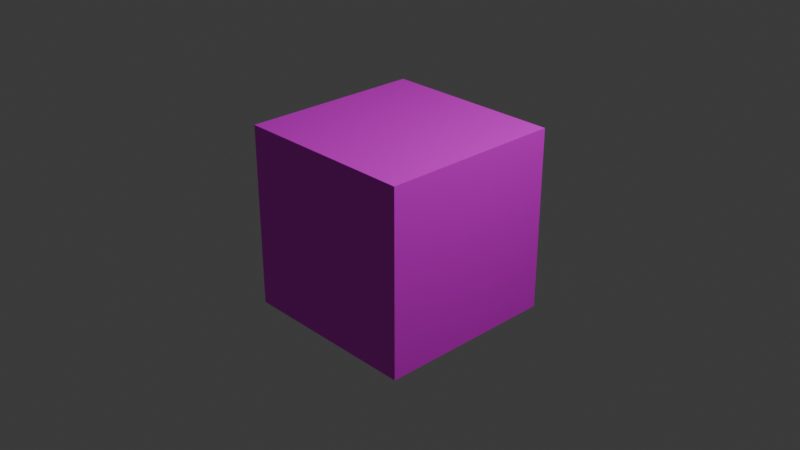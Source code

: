 # Source: chapter10.blend  (saved by Blender 4.2.66; exported with 4.5.12 LTS)
import bpy
from mathutils import Matrix  # noqa: F401  (used for matrix-valued properties, if any)

bpy.ops.wm.read_factory_settings(use_empty=True)
scene = bpy.context.scene
scene.name = 'Scene'

# ---- collections
col_collection = bpy.data.collections.new('Collection'); scene.collection.children.link(col_collection)

# ---- images (referenced by path relative to the original .blend; pixels are not part of the script)
import os
ASSET_DIR = os.environ.get("B2B_ASSET_DIR", "")  # directory of the original .blend (textures are referenced by path, not embedded)
HERE = os.path.dirname(os.path.abspath(__file__))  # packed textures are extracted next to this script under _unpacked/

def load_image(name, relpath, width, height, colorspace="sRGB"):
    """Load a texture the original file referenced (path relative to the .blend, or extracted next to this script)."""
    p = next((c for c in (os.path.join(HERE, relpath), os.path.join(ASSET_DIR, relpath)) if relpath and os.path.exists(c)), "")
    if p:
        img = bpy.data.images.load(p, check_existing=True)
        img.name = name
    else:  # same state as the original file: an image datablock whose file is absent (Cycles renders it pink)
        img = bpy.data.images.new(name, width, height)
        img.source = "FILE"
        img.filepath = "//" + (relpath or name)
    img.colorspace_settings.name = colorspace
    return img
img_dice_png = load_image('dice.png', 'dice.png', 1024, 1024, 'sRGB')

# ---- materials (node trees are filled in below, after node groups)
mat_material = bpy.data.materials.new('Material')
mat_material.alpha_threshold = 0.0
mat_material.roughness = 0.5
mat_material.line_color = (0.0, 0.0, 0.0, 1.0)

# ---- material node trees
mat_material.use_nodes = True; mat_material.node_tree.nodes.clear()
_N = mat_material.node_tree.nodes; _L = mat_material.node_tree.links
n0 = _N.new('ShaderNodeOutputMaterial'); n0.name = 'Material Output'; n0.location = (300, 300)
n1 = _N.new('ShaderNodeBsdfPrincipled'); n1.name = 'Principled BSDF'; n1.location = (10, 300)
n1.inputs[3].default_value = 1.45
n2 = _N.new('ShaderNodeTexImage'); n2.name = '画像テクスチャ'; n2.location = (-280, 260)
n2.image = img_dice_png
_L.new(n1.outputs[0], n0.inputs[0])
_L.new(n2.outputs[0], n1.inputs[0])
n0.is_active_output = True

# ---- world
world_world = bpy.data.worlds.new('World'); scene.world = world_world
world_world.use_nodes = True; world_world.node_tree.nodes.clear()
_N = world_world.node_tree.nodes; _L = world_world.node_tree.links
n0 = _N.new('ShaderNodeOutputWorld'); n0.name = 'World Output'; n0.location = (300, 300)
n1 = _N.new('ShaderNodeBackground'); n1.name = 'Background'; n1.location = (10, 300)
n1.inputs[0].default_value = (0.05088, 0.05088, 0.05088, 1.0)
_L.new(n1.outputs[0], n0.inputs[0])
n0.is_active_output = True
world_world.color = (0.05088, 0.05088, 0.05088)
world_world.sun_shadow_jitter_overblur = 0.0

# ---- cameras
cam_camera = bpy.data.cameras.new('Camera')
cam_camera.clip_end = 100.0
cam_camera.ortho_scale = 7.314

# ---- lights
light_light = bpy.data.lights.new('Light', 'POINT')
light_light.energy = 1000.0
light_light.shadow_soft_size = 0.1

# ---- meshes
me_cube = bpy.data.meshes.new('Cube')
me_cube.from_pydata([(1.0, 1.0, 1.0), (1.0, 1.0, -1.0), (1.0, -1.0, 1.0), (1.0, -1.0, -1.0), (-1.0, 1.0, 1.0), (-1.0, 1.0, -1.0), (-1.0, -1.0, 1.0), (-1.0, -1.0, -1.0)], [], [(0, 4, 6, 2), (3, 2, 6, 7), (7, 6, 4, 5), (5, 1, 3, 7), (1, 0, 2, 3), (5, 4, 0, 1)])
_uv = me_cube.uv_layers.new(name='UVMap')
_uv.uv.foreach_set('vector', [0.625, 0.5, 0.875, 0.5, 0.875, 0.75, 0.625, 0.75, 0.375, 0.75, 0.625, 0.75, 0.625, 1.0, 0.375, 1.0, 0.375, 0.0, 0.625, 0.0, 0.625, 0.25, 0.375, 0.25, 0.125, 0.5, 0.375, 0.5, 0.375, 0.75, 0.125, 0.75, 0.375, 0.5, 0.625, 0.5, 0.625, 0.75, 0.375, 0.75, 0.375, 0.25, 0.625, 0.25, 0.625, 0.5, 0.375, 0.5])
me_cube.materials.append(mat_material)
me_cube.use_mirror_vertex_groups = False
me_cube.update()

# ---- objects
ob_cube = bpy.data.objects.new('Cube', me_cube)
ob_light = bpy.data.objects.new('Light', light_light)
ob_camera = bpy.data.objects.new('Camera', cam_camera)

# ---- transforms, parenting, visibility, modifiers, constraints
ob_cube.location = (0.0, 0.0, 0.0)
ob_cube.lock_rotations_4d = False
ob_cube.empty_display_type = 'ARROWS'
ob_cube.lineart.crease_threshold = 0.0
ob_light.location = (4.076, 1.005, 5.904)
ob_light.rotation_euler = (0.6503, 0.05522, 1.866)
ob_light.lock_rotations_4d = False
ob_light.empty_display_type = 'ARROWS'
ob_light.color = (0.0, 0.0, 0.0, 0.0)
ob_light.lineart.crease_threshold = 0.0
ob_camera.location = (7.359, -6.926, 4.958)
ob_camera.rotation_euler = (1.109, 0.0, 0.8149)
ob_camera.lock_rotations_4d = False
ob_camera.empty_display_type = 'ARROWS'
ob_camera.color = (0.0, 0.0, 0.0, 0.0)
ob_camera.display_type = 'WIRE'
ob_camera.lineart.crease_threshold = 0.0

# ---- collection membership
col_collection.objects.link(ob_cube)
col_collection.objects.link(ob_light)
col_collection.objects.link(ob_camera)

# ---- scene / render settings (as saved in the file)
scene.camera = ob_camera
scene.frame_start = 1; scene.frame_end = 250; scene.frame_set(1)
scene.render.engine = 'BLENDER_EEVEE_NEXT'
bpy.context.view_layer.update()
